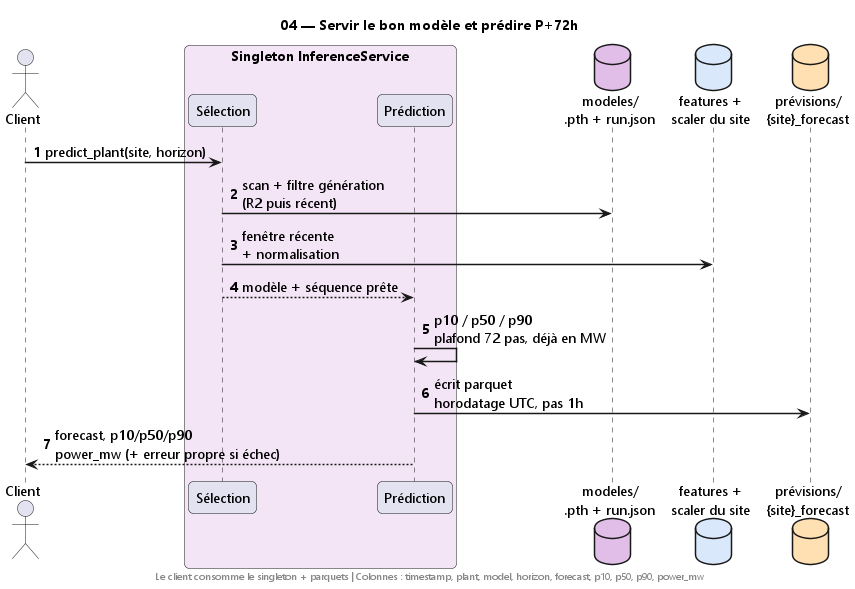

The diagram above was rendered by PlantUML. Its source (embedded in the PNG):
@startuml
' ============================================================
' 04 — SERVING + INFERENCE : InferenceService + inference_pipeline
' Code : serving/core/*.py + pipelines/inference/inference_pipeline.py
' Service : singleton ; scan data/models (run.json + .pth), du plus récent.
' Filtres : génération courante (input_dim, signature, NWP) ; rang R2 puis récent.
' Choix : model_map > site > type. Task forecast_plant : retries=2.
' predict_plant : horizon plafonné à 72 pas ; to_power_mw = identité (MW).
' Sortie : data/forecasts/{site}_forecast.parquet + retour dict (+ erreur propre).
' ============================================================
skinparam shadowing false
skinparam roundCorner 10
skinparam defaultFontName Segoe UI
skinparam defaultFontSize 14
skinparam ArrowThickness 1.5

title 04 — Servir le bon modèle et prédire P+72h
autonumber

actor "Client" as CLIENT
box "Singleton InferenceService" #F3E5F5
  participant "Sélection" as SEL
  participant "Prédiction" as PRED
end box
database "modeles/\n.pth + run.json" as REG #E1BEE7
database "features +\nscaler du site" as FEAT #DAE8FC
database "prévisions/\n{site}_forecast" as FCST #FFE0B2

CLIENT -> SEL : predict_plant(site, horizon)
SEL -> REG : scan + filtre génération\n(R2 puis récent)
SEL -> FEAT : fenêtre récente\n+ normalisation
SEL --> PRED : modèle + séquence prête

  PRED -> PRED : p10 / p50 / p90\nplafond 72 pas, déjà en MW
  PRED -> FCST : écrit parquet\nhorodatage UTC, pas 1h


PRED --> CLIENT : forecast, p10/p50/p90\npower_mw (+ erreur propre si échec)


footer Le client consomme le singleton + parquets | Colonnes : timestamp, plant, model, horizon, forecast, p10, p50, p90, power_mw
@enduml